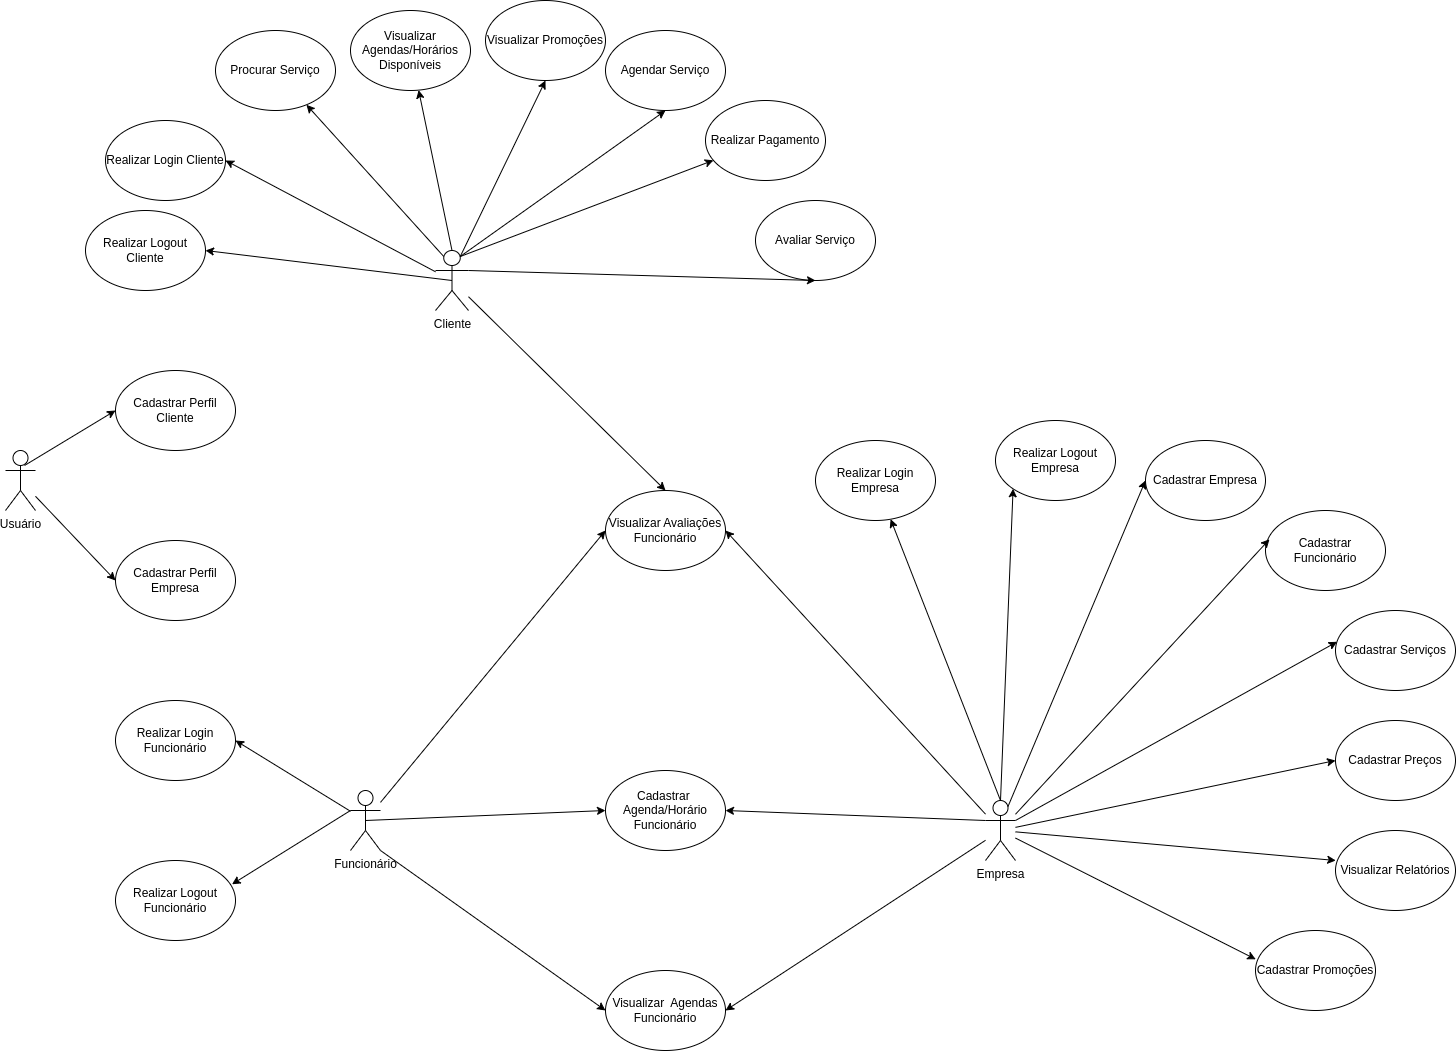

The diagram above was exported from draw.io. Its source (the exported page's mxGraphModel, read from the mxfile embedded in the PNG):
<mxGraphModel dx="3004" dy="2152" grid="1" gridSize="10" guides="1" tooltips="1" connect="1" arrows="1" fold="1" page="1" pageScale="1" pageWidth="850" pageHeight="1100" math="0" shadow="0">
  <root>
    <mxCell id="0" />
    <mxCell id="1" parent="0" />
    <mxCell id="IImov9t6nVL0huIU860L-1" value="Funcionário" style="shape=umlActor;verticalLabelPosition=bottom;verticalAlign=top;html=1;outlineConnect=0;" parent="1" vertex="1">
      <mxGeometry x="325" y="750" width="30" height="60" as="geometry" />
    </mxCell>
    <mxCell id="IImov9t6nVL0huIU860L-2" value="Empresa" style="shape=umlActor;verticalLabelPosition=bottom;verticalAlign=top;html=1;outlineConnect=0;" parent="1" vertex="1">
      <mxGeometry x="960" y="760" width="30" height="60" as="geometry" />
    </mxCell>
    <mxCell id="IImov9t6nVL0huIU860L-3" value="Cliente" style="shape=umlActor;verticalLabelPosition=bottom;verticalAlign=top;html=1;outlineConnect=0;" parent="1" vertex="1">
      <mxGeometry x="410" y="210" width="33" height="60" as="geometry" />
    </mxCell>
    <mxCell id="IImov9t6nVL0huIU860L-10" value="Cadastrar Empresa" style="ellipse;whiteSpace=wrap;html=1;" parent="1" vertex="1">
      <mxGeometry x="1120" y="400" width="120" height="80" as="geometry" />
    </mxCell>
    <mxCell id="IImov9t6nVL0huIU860L-12" value="Cadastrar Funcionário" style="ellipse;whiteSpace=wrap;html=1;" parent="1" vertex="1">
      <mxGeometry x="1240" y="470" width="120" height="80" as="geometry" />
    </mxCell>
    <mxCell id="IImov9t6nVL0huIU860L-13" value="Cadastrar Serviços" style="ellipse;whiteSpace=wrap;html=1;" parent="1" vertex="1">
      <mxGeometry x="1310" y="570" width="120" height="80" as="geometry" />
    </mxCell>
    <mxCell id="IImov9t6nVL0huIU860L-14" value="Cadastrar Preços" style="ellipse;whiteSpace=wrap;html=1;" parent="1" vertex="1">
      <mxGeometry x="1310" y="680" width="120" height="80" as="geometry" />
    </mxCell>
    <mxCell id="IImov9t6nVL0huIU860L-15" value="Visualizar Relatórios" style="ellipse;whiteSpace=wrap;html=1;" parent="1" vertex="1">
      <mxGeometry x="1310" y="790" width="120" height="80" as="geometry" />
    </mxCell>
    <mxCell id="IImov9t6nVL0huIU860L-16" value="Cadastrar Promoções" style="ellipse;whiteSpace=wrap;html=1;" parent="1" vertex="1">
      <mxGeometry x="1230" y="890" width="120" height="80" as="geometry" />
    </mxCell>
    <mxCell id="IImov9t6nVL0huIU860L-18" value="Cadastrar&amp;nbsp; Agenda/Horário&lt;br&gt;Funcionário" style="ellipse;whiteSpace=wrap;html=1;" parent="1" vertex="1">
      <mxGeometry x="580" y="730" width="120" height="80" as="geometry" />
    </mxCell>
    <mxCell id="IImov9t6nVL0huIU860L-19" value="Visualizar&amp;nbsp; Agendas Funcionário" style="ellipse;whiteSpace=wrap;html=1;" parent="1" vertex="1">
      <mxGeometry x="580" y="930" width="120" height="80" as="geometry" />
    </mxCell>
    <mxCell id="IImov9t6nVL0huIU860L-20" value="Visualizar Avaliações Funcionário" style="ellipse;whiteSpace=wrap;html=1;" parent="1" vertex="1">
      <mxGeometry x="580" y="450" width="120" height="80" as="geometry" />
    </mxCell>
    <mxCell id="IImov9t6nVL0huIU860L-24" value="Procurar Serviço" style="ellipse;whiteSpace=wrap;html=1;" parent="1" vertex="1">
      <mxGeometry x="190" y="-10" width="120" height="80" as="geometry" />
    </mxCell>
    <mxCell id="IImov9t6nVL0huIU860L-25" value="Agendar Serviço" style="ellipse;whiteSpace=wrap;html=1;" parent="1" vertex="1">
      <mxGeometry x="580" y="-10" width="120" height="80" as="geometry" />
    </mxCell>
    <mxCell id="IImov9t6nVL0huIU860L-26" value="Avaliar Serviço" style="ellipse;whiteSpace=wrap;html=1;" parent="1" vertex="1">
      <mxGeometry x="730" y="160" width="120" height="80" as="geometry" />
    </mxCell>
    <mxCell id="IImov9t6nVL0huIU860L-27" value="Realizar Pagamento" style="ellipse;whiteSpace=wrap;html=1;" parent="1" vertex="1">
      <mxGeometry x="680" y="60" width="120" height="80" as="geometry" />
    </mxCell>
    <mxCell id="IImov9t6nVL0huIU860L-29" value="" style="endArrow=classic;html=1;rounded=0;exitX=0.25;exitY=0.1;exitDx=0;exitDy=0;exitPerimeter=0;" parent="1" source="IImov9t6nVL0huIU860L-3" target="IImov9t6nVL0huIU860L-24" edge="1">
      <mxGeometry width="50" height="50" relative="1" as="geometry">
        <mxPoint x="400" y="490" as="sourcePoint" />
        <mxPoint x="450" y="440" as="targetPoint" />
      </mxGeometry>
    </mxCell>
    <mxCell id="IImov9t6nVL0huIU860L-31" value="" style="endArrow=classic;html=1;rounded=0;exitX=0.75;exitY=0.1;exitDx=0;exitDy=0;exitPerimeter=0;entryX=0.5;entryY=1;entryDx=0;entryDy=0;" parent="1" source="IImov9t6nVL0huIU860L-3" target="IImov9t6nVL0huIU860L-25" edge="1">
      <mxGeometry width="50" height="50" relative="1" as="geometry">
        <mxPoint x="428.25" y="226" as="sourcePoint" />
        <mxPoint x="340.6890477607785" y="67.54679038067297" as="targetPoint" />
      </mxGeometry>
    </mxCell>
    <mxCell id="IImov9t6nVL0huIU860L-32" value="" style="endArrow=classic;html=1;rounded=0;exitX=1;exitY=0.3333333333333333;exitDx=0;exitDy=0;exitPerimeter=0;entryX=0.5;entryY=1;entryDx=0;entryDy=0;" parent="1" source="IImov9t6nVL0huIU860L-3" target="IImov9t6nVL0huIU860L-26" edge="1">
      <mxGeometry width="50" height="50" relative="1" as="geometry">
        <mxPoint x="438.25" y="236" as="sourcePoint" />
        <mxPoint x="500" y="70" as="targetPoint" />
      </mxGeometry>
    </mxCell>
    <mxCell id="IImov9t6nVL0huIU860L-33" value="" style="endArrow=classic;html=1;rounded=0;exitX=0.75;exitY=0.1;exitDx=0;exitDy=0;exitPerimeter=0;" parent="1" source="IImov9t6nVL0huIU860L-3" target="IImov9t6nVL0huIU860L-27" edge="1">
      <mxGeometry width="50" height="50" relative="1" as="geometry">
        <mxPoint x="450" y="240" as="sourcePoint" />
        <mxPoint x="660" y="70" as="targetPoint" />
      </mxGeometry>
    </mxCell>
    <mxCell id="IImov9t6nVL0huIU860L-34" value="" style="endArrow=classic;html=1;rounded=0;entryX=0;entryY=0.5;entryDx=0;entryDy=0;" parent="1" source="IImov9t6nVL0huIU860L-1" target="IImov9t6nVL0huIU860L-20" edge="1">
      <mxGeometry width="50" height="50" relative="1" as="geometry">
        <mxPoint x="223" y="646" as="sourcePoint" />
        <mxPoint x="450" y="440" as="targetPoint" />
      </mxGeometry>
    </mxCell>
    <mxCell id="IImov9t6nVL0huIU860L-36" value="" style="endArrow=classic;html=1;rounded=0;exitX=1;exitY=1;exitDx=0;exitDy=0;exitPerimeter=0;entryX=0;entryY=0.5;entryDx=0;entryDy=0;" parent="1" source="IImov9t6nVL0huIU860L-1" target="IImov9t6nVL0huIU860L-19" edge="1">
      <mxGeometry width="50" height="50" relative="1" as="geometry">
        <mxPoint x="242.5" y="676" as="sourcePoint" />
        <mxPoint x="372.5" y="490" as="targetPoint" />
      </mxGeometry>
    </mxCell>
    <mxCell id="IImov9t6nVL0huIU860L-37" value="" style="endArrow=classic;html=1;rounded=0;entryX=1;entryY=0.5;entryDx=0;entryDy=0;" parent="1" source="IImov9t6nVL0huIU860L-2" target="IImov9t6nVL0huIU860L-20" edge="1">
      <mxGeometry width="50" height="50" relative="1" as="geometry">
        <mxPoint x="252.5" y="686" as="sourcePoint" />
        <mxPoint x="382.5" y="500" as="targetPoint" />
      </mxGeometry>
    </mxCell>
    <mxCell id="IImov9t6nVL0huIU860L-38" value="" style="endArrow=classic;html=1;rounded=0;exitX=0;exitY=0.3333333333333333;exitDx=0;exitDy=0;exitPerimeter=0;entryX=1;entryY=0.5;entryDx=0;entryDy=0;" parent="1" source="IImov9t6nVL0huIU860L-2" target="IImov9t6nVL0huIU860L-18" edge="1">
      <mxGeometry width="50" height="50" relative="1" as="geometry">
        <mxPoint x="262.5" y="696" as="sourcePoint" />
        <mxPoint x="392.5" y="510" as="targetPoint" />
      </mxGeometry>
    </mxCell>
    <mxCell id="IImov9t6nVL0huIU860L-39" value="" style="endArrow=classic;html=1;rounded=0;entryX=1;entryY=0.5;entryDx=0;entryDy=0;" parent="1" source="IImov9t6nVL0huIU860L-2" target="IImov9t6nVL0huIU860L-19" edge="1">
      <mxGeometry width="50" height="50" relative="1" as="geometry">
        <mxPoint x="272.5" y="706" as="sourcePoint" />
        <mxPoint x="402.5" y="520" as="targetPoint" />
      </mxGeometry>
    </mxCell>
    <mxCell id="IImov9t6nVL0huIU860L-40" value="" style="endArrow=classic;html=1;rounded=0;entryX=0;entryY=0.5;entryDx=0;entryDy=0;exitX=0.75;exitY=0.1;exitDx=0;exitDy=0;exitPerimeter=0;" parent="1" source="IImov9t6nVL0huIU860L-2" target="IImov9t6nVL0huIU860L-10" edge="1">
      <mxGeometry width="50" height="50" relative="1" as="geometry">
        <mxPoint x="544.6428571428573" y="660" as="sourcePoint" />
        <mxPoint x="482.5" y="480" as="targetPoint" />
      </mxGeometry>
    </mxCell>
    <mxCell id="IImov9t6nVL0huIU860L-41" value="" style="endArrow=classic;html=1;rounded=0;entryX=0.033;entryY=0.36;entryDx=0;entryDy=0;entryPerimeter=0;" parent="1" source="IImov9t6nVL0huIU860L-2" target="IImov9t6nVL0huIU860L-12" edge="1">
      <mxGeometry width="50" height="50" relative="1" as="geometry">
        <mxPoint x="562.5" y="666" as="sourcePoint" />
        <mxPoint x="650" y="470" as="targetPoint" />
      </mxGeometry>
    </mxCell>
    <mxCell id="IImov9t6nVL0huIU860L-42" value="" style="endArrow=classic;html=1;rounded=0;entryX=0.013;entryY=0.391;entryDx=0;entryDy=0;exitX=1;exitY=0.3333333333333333;exitDx=0;exitDy=0;exitPerimeter=0;entryPerimeter=0;" parent="1" source="IImov9t6nVL0huIU860L-2" target="IImov9t6nVL0huIU860L-13" edge="1">
      <mxGeometry width="50" height="50" relative="1" as="geometry">
        <mxPoint x="572.5" y="676" as="sourcePoint" />
        <mxPoint x="660" y="480" as="targetPoint" />
      </mxGeometry>
    </mxCell>
    <mxCell id="IImov9t6nVL0huIU860L-43" value="" style="endArrow=classic;html=1;rounded=0;entryX=0;entryY=0.5;entryDx=0;entryDy=0;" parent="1" source="IImov9t6nVL0huIU860L-2" target="IImov9t6nVL0huIU860L-14" edge="1">
      <mxGeometry width="50" height="50" relative="1" as="geometry">
        <mxPoint x="582.5" y="686" as="sourcePoint" />
        <mxPoint x="670" y="490" as="targetPoint" />
      </mxGeometry>
    </mxCell>
    <mxCell id="IImov9t6nVL0huIU860L-44" value="" style="endArrow=classic;html=1;rounded=0;entryX=0.002;entryY=0.375;entryDx=0;entryDy=0;entryPerimeter=0;" parent="1" source="IImov9t6nVL0huIU860L-2" target="IImov9t6nVL0huIU860L-15" edge="1">
      <mxGeometry width="50" height="50" relative="1" as="geometry">
        <mxPoint x="592.5" y="696" as="sourcePoint" />
        <mxPoint x="680" y="500" as="targetPoint" />
      </mxGeometry>
    </mxCell>
    <mxCell id="IImov9t6nVL0huIU860L-45" value="" style="endArrow=classic;html=1;rounded=0;entryX=0.002;entryY=0.36;entryDx=0;entryDy=0;entryPerimeter=0;" parent="1" source="IImov9t6nVL0huIU860L-2" target="IImov9t6nVL0huIU860L-16" edge="1">
      <mxGeometry width="50" height="50" relative="1" as="geometry">
        <mxPoint x="570" y="715.1994960100797" as="sourcePoint" />
        <mxPoint x="650.2399999999998" y="850" as="targetPoint" />
      </mxGeometry>
    </mxCell>
    <mxCell id="IImov9t6nVL0huIU860L-47" value="" style="endArrow=classic;html=1;rounded=0;exitX=0.5;exitY=0.5;exitDx=0;exitDy=0;exitPerimeter=0;entryX=0;entryY=0.5;entryDx=0;entryDy=0;" parent="1" source="IImov9t6nVL0huIU860L-1" target="IImov9t6nVL0huIU860L-18" edge="1">
      <mxGeometry width="50" height="50" relative="1" as="geometry">
        <mxPoint x="400" y="550" as="sourcePoint" />
        <mxPoint x="450" y="500" as="targetPoint" />
      </mxGeometry>
    </mxCell>
    <mxCell id="IImov9t6nVL0huIU860L-48" value="" style="endArrow=classic;html=1;rounded=0;entryX=0.5;entryY=0;entryDx=0;entryDy=0;" parent="1" source="IImov9t6nVL0huIU860L-3" target="IImov9t6nVL0huIU860L-20" edge="1">
      <mxGeometry width="50" height="50" relative="1" as="geometry">
        <mxPoint x="460" y="250" as="sourcePoint" />
        <mxPoint x="694.5589900546979" y="185.2940717090487" as="targetPoint" />
      </mxGeometry>
    </mxCell>
    <mxCell id="IImov9t6nVL0huIU860L-49" value="Usuário" style="shape=umlActor;verticalLabelPosition=bottom;verticalAlign=top;html=1;outlineConnect=0;" parent="1" vertex="1">
      <mxGeometry x="-20" y="410" width="30" height="60" as="geometry" />
    </mxCell>
    <mxCell id="IImov9t6nVL0huIU860L-50" value="Cadastrar Perfil Cliente" style="ellipse;whiteSpace=wrap;html=1;" parent="1" vertex="1">
      <mxGeometry x="90" y="330" width="120" height="80" as="geometry" />
    </mxCell>
    <mxCell id="IImov9t6nVL0huIU860L-51" value="Cadastrar Perfil Empresa" style="ellipse;whiteSpace=wrap;html=1;" parent="1" vertex="1">
      <mxGeometry x="90" y="500" width="120" height="80" as="geometry" />
    </mxCell>
    <mxCell id="IImov9t6nVL0huIU860L-54" value="" style="endArrow=classic;html=1;rounded=0;exitX=0.634;exitY=0.25;exitDx=0;exitDy=0;exitPerimeter=0;entryX=0;entryY=0.5;entryDx=0;entryDy=0;" parent="1" source="IImov9t6nVL0huIU860L-49" target="IImov9t6nVL0huIU860L-50" edge="1">
      <mxGeometry width="50" height="50" relative="1" as="geometry">
        <mxPoint x="150" y="420" as="sourcePoint" />
        <mxPoint x="200" y="370" as="targetPoint" />
      </mxGeometry>
    </mxCell>
    <mxCell id="IImov9t6nVL0huIU860L-55" value="" style="endArrow=classic;html=1;rounded=0;entryX=0;entryY=0.5;entryDx=0;entryDy=0;" parent="1" source="IImov9t6nVL0huIU860L-49" target="IImov9t6nVL0huIU860L-51" edge="1">
      <mxGeometry width="50" height="50" relative="1" as="geometry">
        <mxPoint x="-430.98" y="285" as="sourcePoint" />
        <mxPoint x="-270" y="210" as="targetPoint" />
      </mxGeometry>
    </mxCell>
    <mxCell id="IImov9t6nVL0huIU860L-56" value="Realizar Login Cliente" style="ellipse;whiteSpace=wrap;html=1;" parent="1" vertex="1">
      <mxGeometry x="80" y="80" width="120" height="80" as="geometry" />
    </mxCell>
    <mxCell id="IImov9t6nVL0huIU860L-57" value="Realizar Logout Cliente" style="ellipse;whiteSpace=wrap;html=1;" parent="1" vertex="1">
      <mxGeometry x="60" y="170" width="120" height="80" as="geometry" />
    </mxCell>
    <mxCell id="IImov9t6nVL0huIU860L-62" value="" style="endArrow=classic;html=1;rounded=0;entryX=1;entryY=0.5;entryDx=0;entryDy=0;" parent="1" source="IImov9t6nVL0huIU860L-3" target="IImov9t6nVL0huIU860L-56" edge="1">
      <mxGeometry width="50" height="50" relative="1" as="geometry">
        <mxPoint x="95" y="650" as="sourcePoint" />
        <mxPoint x="120.2800000000002" y="301.2800000000002" as="targetPoint" />
      </mxGeometry>
    </mxCell>
    <mxCell id="IImov9t6nVL0huIU860L-63" value="" style="endArrow=classic;html=1;rounded=0;entryX=1;entryY=0.5;entryDx=0;entryDy=0;exitX=0.5;exitY=0.5;exitDx=0;exitDy=0;exitPerimeter=0;" parent="1" source="IImov9t6nVL0huIU860L-3" target="IImov9t6nVL0huIU860L-57" edge="1">
      <mxGeometry width="50" height="50" relative="1" as="geometry">
        <mxPoint x="420" y="250.66937119675458" as="sourcePoint" />
        <mxPoint x="190" y="260" as="targetPoint" />
      </mxGeometry>
    </mxCell>
    <mxCell id="IImov9t6nVL0huIU860L-65" value="Realizar Login Funcionário" style="ellipse;whiteSpace=wrap;html=1;" parent="1" vertex="1">
      <mxGeometry x="90" y="660" width="120" height="80" as="geometry" />
    </mxCell>
    <mxCell id="IImov9t6nVL0huIU860L-66" value="Realizar Logout Funcionário" style="ellipse;whiteSpace=wrap;html=1;" parent="1" vertex="1">
      <mxGeometry x="90" y="820" width="120" height="80" as="geometry" />
    </mxCell>
    <mxCell id="IImov9t6nVL0huIU860L-67" value="" style="endArrow=classic;html=1;rounded=0;entryX=1;entryY=0.5;entryDx=0;entryDy=0;" parent="1" source="IImov9t6nVL0huIU860L-1" target="IImov9t6nVL0huIU860L-65" edge="1">
      <mxGeometry width="50" height="50" relative="1" as="geometry">
        <mxPoint x="365" y="713.8636363636365" as="sourcePoint" />
        <mxPoint x="570" y="630" as="targetPoint" />
      </mxGeometry>
    </mxCell>
    <mxCell id="IImov9t6nVL0huIU860L-68" value="" style="endArrow=classic;html=1;rounded=0;entryX=0.971;entryY=0.297;entryDx=0;entryDy=0;entryPerimeter=0;exitX=0;exitY=0.3333333333333333;exitDx=0;exitDy=0;exitPerimeter=0;" parent="1" source="IImov9t6nVL0huIU860L-1" target="IImov9t6nVL0huIU860L-66" edge="1">
      <mxGeometry width="50" height="50" relative="1" as="geometry">
        <mxPoint x="335" y="703.3333333333335" as="sourcePoint" />
        <mxPoint x="260" y="620" as="targetPoint" />
      </mxGeometry>
    </mxCell>
    <mxCell id="IImov9t6nVL0huIU860L-69" value="Realizar Login Empresa" style="ellipse;whiteSpace=wrap;html=1;" parent="1" vertex="1">
      <mxGeometry x="790" y="400" width="120" height="80" as="geometry" />
    </mxCell>
    <mxCell id="IImov9t6nVL0huIU860L-70" value="Realizar Logout Empresa" style="ellipse;whiteSpace=wrap;html=1;" parent="1" vertex="1">
      <mxGeometry x="970" y="380" width="120" height="80" as="geometry" />
    </mxCell>
    <mxCell id="IImov9t6nVL0huIU860L-71" value="" style="endArrow=classic;html=1;rounded=0;exitX=0.5;exitY=0;exitDx=0;exitDy=0;exitPerimeter=0;" parent="1" source="IImov9t6nVL0huIU860L-2" target="IImov9t6nVL0huIU860L-69" edge="1">
      <mxGeometry width="50" height="50" relative="1" as="geometry">
        <mxPoint x="992.5" y="776" as="sourcePoint" />
        <mxPoint x="1380" y="270" as="targetPoint" />
      </mxGeometry>
    </mxCell>
    <mxCell id="IImov9t6nVL0huIU860L-72" value="" style="endArrow=classic;html=1;rounded=0;exitX=0.5;exitY=0;exitDx=0;exitDy=0;exitPerimeter=0;entryX=0;entryY=1;entryDx=0;entryDy=0;" parent="1" source="IImov9t6nVL0huIU860L-2" target="IImov9t6nVL0huIU860L-70" edge="1">
      <mxGeometry width="50" height="50" relative="1" as="geometry">
        <mxPoint x="1002.5" y="786" as="sourcePoint" />
        <mxPoint x="1235.9954784408128" y="138.89514894575768" as="targetPoint" />
      </mxGeometry>
    </mxCell>
    <mxCell id="IImov9t6nVL0huIU860L-73" value="Visualizar Agendas/Horários Disponíveis" style="ellipse;whiteSpace=wrap;html=1;" parent="1" vertex="1">
      <mxGeometry x="325" y="-30" width="120" height="80" as="geometry" />
    </mxCell>
    <mxCell id="IImov9t6nVL0huIU860L-75" value="" style="endArrow=classic;html=1;rounded=0;exitX=0.5;exitY=0;exitDx=0;exitDy=0;exitPerimeter=0;" parent="1" source="IImov9t6nVL0huIU860L-3" target="IImov9t6nVL0huIU860L-73" edge="1">
      <mxGeometry width="50" height="50" relative="1" as="geometry">
        <mxPoint x="444.75" y="226" as="sourcePoint" />
        <mxPoint x="530" y="60" as="targetPoint" />
      </mxGeometry>
    </mxCell>
    <mxCell id="IImov9t6nVL0huIU860L-76" value="Visualizar Promoções" style="ellipse;whiteSpace=wrap;html=1;" parent="1" vertex="1">
      <mxGeometry x="460" y="-40" width="120" height="80" as="geometry" />
    </mxCell>
    <mxCell id="IImov9t6nVL0huIU860L-77" value="" style="endArrow=classic;html=1;rounded=0;exitX=0.75;exitY=0.1;exitDx=0;exitDy=0;exitPerimeter=0;entryX=0.5;entryY=1;entryDx=0;entryDy=0;" parent="1" source="IImov9t6nVL0huIU860L-3" target="IImov9t6nVL0huIU860L-76" edge="1">
      <mxGeometry width="50" height="50" relative="1" as="geometry">
        <mxPoint x="444.75" y="226" as="sourcePoint" />
        <mxPoint x="650" y="80" as="targetPoint" />
      </mxGeometry>
    </mxCell>
  </root>
</mxGraphModel>